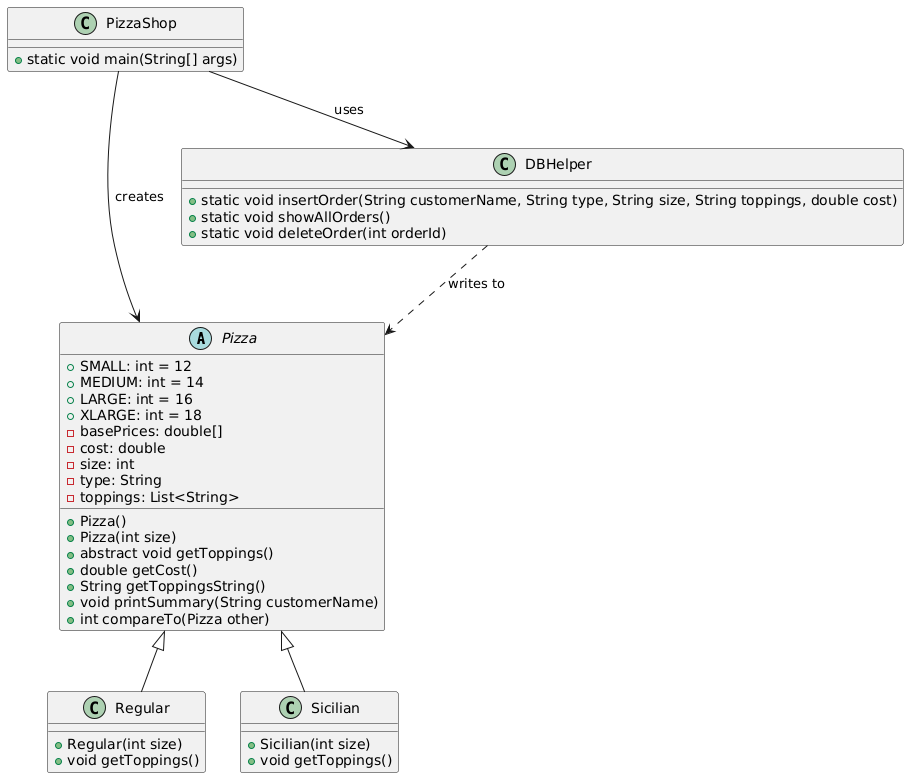

The diagram above was rendered by PlantUML. Its source (embedded in the PNG):
@startuml
' classes
abstract class Pizza {
    +SMALL: int = 12
    +MEDIUM: int = 14
    +LARGE: int = 16
    +XLARGE: int = 18
    -basePrices: double[]
    -cost: double
    -size: int
    -type: String
    -toppings: List<String>
    +Pizza()
    +Pizza(int size)
    +abstract void getToppings()
    +double getCost()
    +String getToppingsString()
    +void printSummary(String customerName)
    +int compareTo(Pizza other)
}

class Regular {
    +Regular(int size)
    +void getToppings()
}

class Sicilian {
    +Sicilian(int size)
    +void getToppings()
}

class DBHelper {
    +static void insertOrder(String customerName, String type, String size, String toppings, double cost)
    +static void showAllOrders()
    +static void deleteOrder(int orderId)
}

class PizzaShop {
    +static void main(String[] args)
}

' relationships
Pizza <|-- Regular
Pizza <|-- Sicilian
PizzaShop --> Pizza       : creates
PizzaShop --> DBHelper    : uses
DBHelper ..> Pizza        : writes to
@enduml